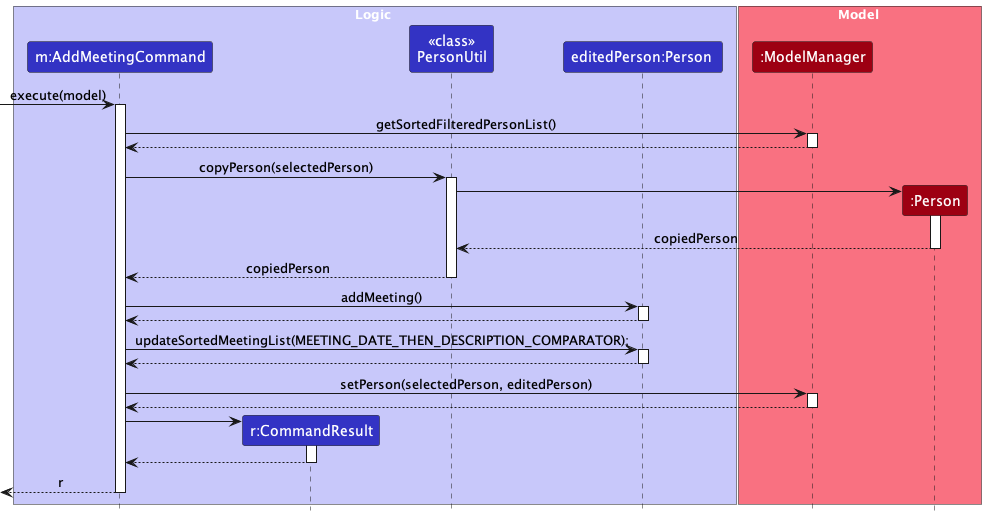

The diagram above was rendered by PlantUML. Its source (embedded in the PNG):
@startuml
!include style.puml
skinparam ArrowFontStyle plain

box Logic LOGIC_COLOR_T1
participant "m:AddMeetingCommand" as AddMeetingCommand LOGIC_COLOR
participant "r:CommandResult" as CommandResult LOGIC_COLOR
participant "<<class>>\nPersonUtil" as PersonUtil LOGIC_COLOR
participant "editedPerson:Person " as editedPerson LOGIC_COLOR
end box

box Model MODEL_COLOR_T1
participant ":ModelManager" as Model MODEL_COLOR
participant ":Person" as Person MODEL_COLOR
end box


[-> AddMeetingCommand : execute(model)
activate AddMeetingCommand

AddMeetingCommand -> Model : getSortedFilteredPersonList()
activate Model
return


AddMeetingCommand -> PersonUtil : copyPerson(selectedPerson)
activate PersonUtil

create Person
PersonUtil -> Person++
return copiedPerson

return copiedPerson

AddMeetingCommand -> editedPerson : addMeeting()
activate editedPerson
return

AddMeetingCommand -> editedPerson : updateSortedMeetingList(MEETING_DATE_THEN_DESCRIPTION_COMPARATOR);
activate editedPerson
return

AddMeetingCommand -> Model : setPerson(selectedPerson, editedPerson)
activate Model
return

create CommandResult
AddMeetingCommand -> CommandResult++
return

return r


@enduml